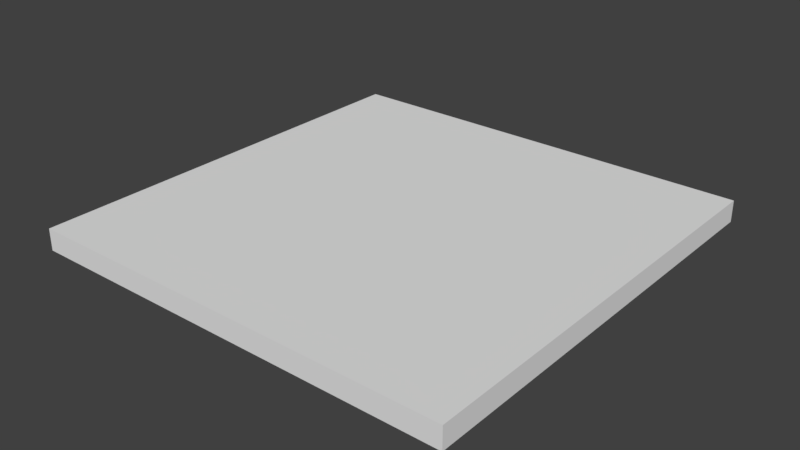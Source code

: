 # Source: Rectangle.blend  (saved by Blender 2.78.0; exported with 4.5.12 LTS)
import bpy
from mathutils import Matrix  # noqa: F401  (used for matrix-valued properties, if any)

bpy.ops.wm.read_factory_settings(use_empty=True)
scene = bpy.context.scene
scene.name = 'Scene'

# ---- collections
col_collection_1 = bpy.data.collections.new('Collection 1'); scene.collection.children.link(col_collection_1)

# ---- materials (node trees are filled in below, after node groups)
mat_material = bpy.data.materials.new('Material')
mat_material.alpha_threshold = 0.0
mat_material.use_transparent_shadow = False
mat_material.roughness = 0.5
mat_material.line_color = (0.0, 0.0, 0.0, 1.0)

# ---- material node trees

# ---- world
world_world = bpy.data.worlds.new('World'); scene.world = world_world
world_world.color = (0.05088, 0.05088, 0.05088)
world_world.use_sun_shadow = False
world_world.sun_shadow_jitter_overblur = 0.0
world_world.cycles.sampling_method = 'MANUAL'

# ---- meshes
me_cube = bpy.data.meshes.new('Cube')
me_cube.from_pydata([(1.0, 0.1, 0.0), (1.0, 8.742e-08, 0.0), (-1.0, 2.066e-07, 0.0), (-1.0, 0.1, 0.0), (1.0, 0.1, 2.0), (1.0, -5.086e-07, 2.0), (-1.0, 3.854e-07, 2.0), (-1.0, 0.1, 2.0)], [], [(0, 1, 2, 3), (4, 7, 6, 5), (0, 4, 5, 1), (1, 5, 6, 2), (2, 6, 7, 3), (4, 0, 3, 7)])
me_cube.materials.append(mat_material)
me_cube.use_remesh_preserve_volume = False
me_cube.use_remesh_preserve_attributes = False
me_cube.use_mirror_vertex_groups = False
me_cube.update()

# ---- objects
ob_cube = bpy.data.objects.new('Cube', me_cube)

# ---- transforms, parenting, visibility, modifiers, constraints
ob_cube.location = (0.0, 0.0, 0.0)
ob_cube.rotation_euler = (1.571, -0.0, 0.0)
ob_cube.lock_rotations_4d = False
ob_cube.empty_display_type = 'ARROWS'
ob_cube.lineart.crease_threshold = 0.0

# ---- collection membership
col_collection_1.objects.link(ob_cube)

# ---- scene / render settings (as saved in the file)
scene.frame_start = 1; scene.frame_end = 250; scene.frame_set(1)
scene.render.engine = 'BLENDER_EEVEE_NEXT'
scene.render.resolution_percentage = 50
scene.render.dither_intensity = 0.0
scene.cycles.use_denoising = False
scene.cycles.samples = 128
scene.cycles.sampling_pattern = 'TABULATED_SOBOL'
scene.cycles.light_sampling_threshold = 0.0
scene.cycles.use_adaptive_sampling = False
scene.cycles.use_light_tree = False
scene.cycles.blur_glossy = 0.0
scene.cycles.sample_clamp_indirect = 0.0
scene.view_settings.view_transform = 'Standard'
bpy.context.view_layer.update()

# ---- added for rendering (the .blend has no active camera and no usable light): camera, sun
cam_auto = bpy.data.cameras.new('AutoCamera')
cam_auto.lens = 50.0
cam_auto.sensor_width = 36.0
cam_auto.clip_end = 1000.0
ob_auto_camera = bpy.data.objects.new('AutoCamera', cam_auto)
scene.collection.objects.link(ob_auto_camera)
ob_auto_camera.location = (2.61857, -4.14228, 2.14485)
ob_auto_camera.rotation_euler = (1.09748, -7.21219e-08, 0.694738)
scene.camera = ob_auto_camera
light_auto_sun = bpy.data.lights.new('AutoSun', 'SUN')
light_auto_sun.energy = 3.0
light_auto_sun.angle = 0.0523599
ob_auto_sun = bpy.data.objects.new('AutoSun', light_auto_sun)
scene.collection.objects.link(ob_auto_sun)
ob_auto_sun.rotation_euler = (0.872665, 0.174533, 0.523599)
bpy.context.view_layer.update()
